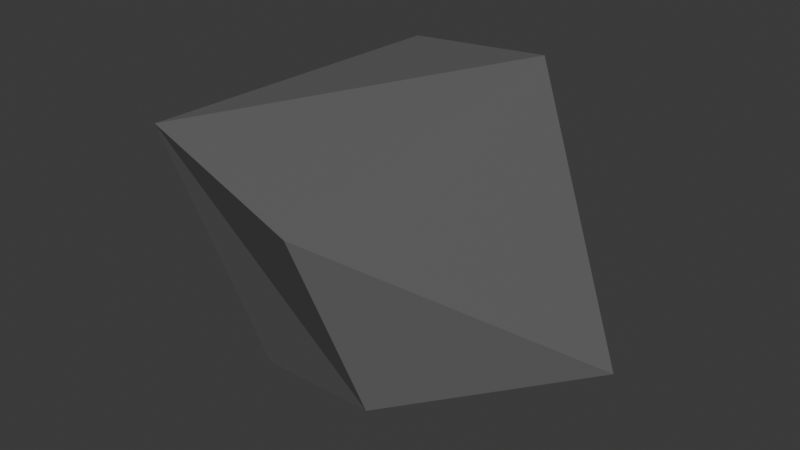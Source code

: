 # Source: stone.blend  (saved by Blender 4.2.66; exported with 4.5.12 LTS)
import bpy
from mathutils import Matrix  # noqa: F401  (used for matrix-valued properties, if any)

bpy.ops.wm.read_factory_settings(use_empty=True)
scene = bpy.context.scene
scene.name = 'Scene'

# ---- collections
col_collection = bpy.data.collections.new('Collection'); scene.collection.children.link(col_collection)

# ---- materials (node trees are filled in below, after node groups)
mat_material = bpy.data.materials.new('Material')
mat_material.alpha_threshold = 0.0
mat_material.preview_render_type = 'CUBE'
mat_material.roughness = 0.5
mat_material.line_color = (0.0, 0.0, 0.0, 1.0)

# ---- material node trees
mat_material.use_nodes = True; mat_material.node_tree.nodes.clear()
_N = mat_material.node_tree.nodes; _L = mat_material.node_tree.links
n0 = _N.new('ShaderNodeOutputMaterial'); n0.name = 'Material Output'; n0.location = (300, 300)
n1 = _N.new('ShaderNodeBsdfPrincipled'); n1.name = 'Principled BSDF'; n1.location = (10, 300)
n1.inputs[0].default_value = (0.1519, 0.1519, 0.1519, 1.0)
n1.inputs[2].default_value = 0.5236
n1.inputs[3].default_value = 1.45
_L.new(n1.outputs[0], n0.inputs[0])
n0.is_active_output = True

# ---- world
world_world = bpy.data.worlds.new('World'); scene.world = world_world
world_world.use_nodes = True; world_world.node_tree.nodes.clear()
_N = world_world.node_tree.nodes; _L = world_world.node_tree.links
n0 = _N.new('ShaderNodeOutputWorld'); n0.name = 'World Output'; n0.location = (300, 300)
n1 = _N.new('ShaderNodeBackground'); n1.name = 'Background'; n1.location = (10, 300)
n1.inputs[0].default_value = (0.05088, 0.05088, 0.05088, 1.0)
_L.new(n1.outputs[0], n0.inputs[0])
n0.is_active_output = True
world_world.color = (0.05088, 0.05088, 0.05088)
world_world.sun_shadow_jitter_overblur = 0.0

# ---- meshes
me_cube = bpy.data.meshes.new('Cube')
me_cube.from_pydata([(1.0, 1.0, 1.427), (1.811, 1.0, -1.0), (1.0, -1.684, 1.0), (1.0, -1.0, -0.5973), (-0.858, 1.839, 1.0), (-1.0, 1.0, -1.0), (-1.0, -1.0, 1.0), (-0.3737, -0.5971, -1.0)], [], [(0, 4, 6, 2), (3, 2, 6, 7), (7, 6, 4, 5), (5, 1, 3, 7), (1, 0, 2, 3), (5, 4, 0, 1)])
_uv = me_cube.uv_layers.new(name='UVMap')
_uv.uv.foreach_set('vector', [0.625, 0.5, 0.875, 0.5, 0.875, 0.75, 0.625, 0.75, 0.375, 0.75, 0.625, 0.75, 0.625, 1.0, 0.375, 1.0, 0.375, 0.0, 0.625, 0.0, 0.625, 0.25, 0.375, 0.25, 0.125, 0.5, 0.375, 0.5, 0.375, 0.75, 0.125, 0.75, 0.375, 0.5, 0.625, 0.5, 0.625, 0.75, 0.375, 0.75, 0.375, 0.25, 0.625, 0.25, 0.625, 0.5, 0.375, 0.5])
me_cube.materials.append(mat_material)
me_cube.materials.append(None)
me_cube.use_mirror_vertex_groups = False
me_cube.update()

# ---- objects
ob_cube = bpy.data.objects.new('Cube', me_cube)

# ---- transforms, parenting, visibility, modifiers, constraints
ob_cube.location = (0.0, 0.0, 0.0)
ob_cube.lock_rotations_4d = False
ob_cube.empty_display_type = 'ARROWS'
ob_cube.lineart.crease_threshold = 0.0

# ---- collection membership
col_collection.objects.link(ob_cube)

# ---- scene / render settings (as saved in the file)
scene.frame_start = 1; scene.frame_end = 250; scene.frame_set(1)
scene.render.engine = 'BLENDER_EEVEE_NEXT'
bpy.context.view_layer.update()

# ---- added for rendering (the .blend has no active camera and no usable light): camera, sun
cam_auto = bpy.data.cameras.new('AutoCamera')
cam_auto.lens = 50.0
cam_auto.sensor_width = 36.0
cam_auto.clip_end = 1000.0
ob_auto_camera = bpy.data.objects.new('AutoCamera', cam_auto)
scene.collection.objects.link(ob_auto_camera)
ob_auto_camera.location = (5.14098, -5.60558, 4.00184)
ob_auto_camera.rotation_euler = (1.09748, -7.21219e-08, 0.694738)
scene.camera = ob_auto_camera
light_auto_sun = bpy.data.lights.new('AutoSun', 'SUN')
light_auto_sun.energy = 3.0
light_auto_sun.angle = 0.0523599
ob_auto_sun = bpy.data.objects.new('AutoSun', light_auto_sun)
scene.collection.objects.link(ob_auto_sun)
ob_auto_sun.rotation_euler = (0.872665, 0.174533, 0.523599)
bpy.context.view_layer.update()
